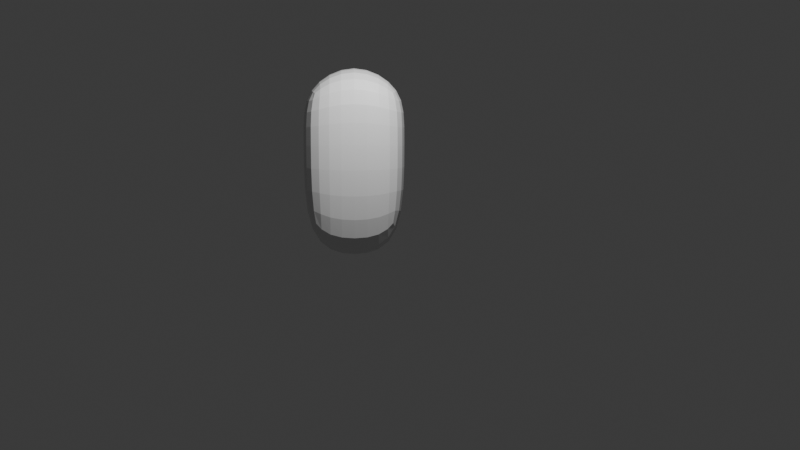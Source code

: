 # Source: Stitch1.blend  (saved by Blender 4.4.32; exported with 4.5.12 LTS)
import bpy
from mathutils import Matrix  # noqa: F401  (used for matrix-valued properties, if any)

bpy.ops.wm.read_factory_settings(use_empty=True)
scene = bpy.context.scene
scene.name = 'Scene'

# ---- collections
col_collection = bpy.data.collections.new('Collection'); scene.collection.children.link(col_collection)

# ---- materials (node trees are filled in below, after node groups)
mat_material = bpy.data.materials.new('Material')
mat_material.alpha_threshold = 0.0
mat_material.roughness = 0.5
mat_material.line_color = (0.0, 0.0, 0.0, 1.0)

# ---- material node trees
mat_material.use_nodes = True; mat_material.node_tree.nodes.clear()
_N = mat_material.node_tree.nodes; _L = mat_material.node_tree.links
n0 = _N.new('ShaderNodeOutputMaterial'); n0.name = 'Material Output'; n0.location = (300, 300)
n1 = _N.new('ShaderNodeBsdfPrincipled'); n1.name = 'Principled BSDF'; n1.location = (10, 300)
n1.inputs[3].default_value = 1.45
_L.new(n1.outputs[0], n0.inputs[0])
n0.is_active_output = True

# ---- world
world_world = bpy.data.worlds.new('World'); scene.world = world_world
world_world.use_nodes = True; world_world.node_tree.nodes.clear()
_N = world_world.node_tree.nodes; _L = world_world.node_tree.links
n0 = _N.new('ShaderNodeOutputWorld'); n0.name = 'World Output'; n0.location = (300, 300)
n1 = _N.new('ShaderNodeBackground'); n1.name = 'Background'; n1.location = (10, 300)
n1.inputs[0].default_value = (0.05088, 0.05088, 0.05088, 1.0)
_L.new(n1.outputs[0], n0.inputs[0])
n0.is_active_output = True
world_world.color = (0.05088, 0.05088, 0.05088)
world_world.sun_shadow_jitter_overblur = 0.0

# ---- cameras
cam_camera = bpy.data.cameras.new('Camera')
cam_camera.clip_end = 100.0
cam_camera.ortho_scale = 7.314

# ---- lights
light_light = bpy.data.lights.new('Light', 'POINT')
light_light.energy = 1000.0
light_light.shadow_soft_size = 0.1

# ---- meshes
me_cube = bpy.data.meshes.new('Cube')
me_cube.from_pydata([(1.0, 1.0, 0.8977), (1.0, 1.0, -0.84), (1.0, -1.0, 0.8977), (1.0, -1.0, -0.84), (-1.0, 1.0, 0.8977), (-1.0, 1.0, -0.84), (-1.0, -1.0, 0.8977), (-1.0, -1.0, -0.84), (-1.0, 0.0, -1.0), (1.0, 0.0, 1.215), (-1.0, 0.0, 1.215), (1.0, 0.0, -1.0), (0.0, 1.0, -0.84), (0.0, -1.0, 0.8977), (0.0, -1.0, -0.84), (0.0, 1.0, 0.8977), (0.0, 0.0, -1.0), (0.0, 0.0, 1.215), (1.0, 1.0, 0.3939), (-1.0, -1.0, 0.3939), (1.0, -1.0, 0.3939), (-1.0, 1.0, 0.3939), (1.0, 0.0, 0.3939), (-1.0, 0.0, 0.3939), (0.0, 1.0, 0.3939), (0.0, -1.0, 0.3939)], [], [(17, 10, 6, 13), (25, 13, 6, 19), (23, 10, 4, 21), (16, 11, 3, 14), (22, 9, 2, 20), (24, 15, 0, 18), (18, 0, 9, 22), (12, 1, 11, 16), (19, 6, 10, 23), (15, 4, 10, 17), (0, 15, 17, 9), (5, 12, 16, 8), (21, 4, 15, 24), (8, 16, 14, 7), (20, 2, 13, 25), (9, 17, 13, 2), (3, 20, 25, 14), (5, 21, 24, 12), (7, 19, 23, 8), (1, 18, 22, 11), (12, 24, 18, 1), (11, 22, 20, 3), (8, 23, 21, 5), (14, 25, 19, 7)])
_uv = me_cube.uv_layers.new(name='UVMap')
_uv.uv.foreach_set('vector', [0.75, 0.625, 0.875, 0.625, 0.875, 0.75, 0.75, 0.75, 0.5492, 0.875, 0.625, 0.875, 0.625, 1.0, 0.5492, 1.0, 0.5492, 0.125, 0.625, 0.125, 0.625, 0.25, 0.5492, 0.25, 0.25, 0.625, 0.375, 0.625, 0.375, 0.75, 0.25, 0.75, 0.5492, 0.625, 0.625, 0.625, 0.625, 0.75, 0.5492, 0.75, 0.5492, 0.375, 0.625, 0.375, 0.625, 0.5, 0.5492, 0.5, 0.5492, 0.5, 0.625, 0.5, 0.625, 0.625, 0.5492, 0.625, 0.25, 0.5, 0.375, 0.5, 0.375, 0.625, 0.25, 0.625, 0.5492, 0.0, 0.625, 0.0, 0.625, 0.125, 0.5492, 0.125, 0.75, 0.5, 0.875, 0.5, 0.875, 0.625, 0.75, 0.625, 0.625, 0.5, 0.75, 0.5, 0.75, 0.625, 0.625, 0.625, 0.125, 0.5, 0.25, 0.5, 0.25, 0.625, 0.125, 0.625, 0.5492, 0.25, 0.625, 0.25, 0.625, 0.375, 0.5492, 0.375, 0.125, 0.625, 0.25, 0.625, 0.25, 0.75, 0.125, 0.75, 0.5492, 0.75, 0.625, 0.75, 0.625, 0.875, 0.5492, 0.875, 0.625, 0.625, 0.75, 0.625, 0.75, 0.75, 0.625, 0.75, 0.375, 0.75, 0.5492, 0.75, 0.5492, 0.875, 0.375, 0.875, 0.375, 0.25, 0.5492, 0.25, 0.5492, 0.375, 0.375, 0.375, 0.375, 0.0, 0.5492, 0.0, 0.5492, 0.125, 0.375, 0.125, 0.375, 0.5, 0.5492, 0.5, 0.5492, 0.625, 0.375, 0.625, 0.375, 0.375, 0.5492, 0.375, 0.5492, 0.5, 0.375, 0.5, 0.375, 0.625, 0.5492, 0.625, 0.5492, 0.75, 0.375, 0.75, 0.375, 0.125, 0.5492, 0.125, 0.5492, 0.25, 0.375, 0.25, 0.375, 0.875, 0.5492, 0.875, 0.5492, 1.0, 0.375, 1.0])
me_cube.materials.append(mat_material)
me_cube.use_mirror_vertex_groups = False
me_cube.update()

# ---- objects
ob_cube = bpy.data.objects.new('Cube', me_cube)
ob_light = bpy.data.objects.new('Light', light_light)
ob_camera = bpy.data.objects.new('Camera', cam_camera)

# ---- transforms, parenting, visibility, modifiers, constraints
ob_cube.location = (0.0, 0.0, 2.01)
ob_cube.scale = (1.0, 1.0, 1.793)
ob_cube.lock_rotations_4d = False
ob_cube.empty_display_type = 'ARROWS'
ob_cube.lineart.crease_threshold = 0.0
_m = ob_cube.modifiers.new('Subdivision', 'SUBSURF')
_m.levels = 2
ob_light.location = (4.076, 1.005, 5.904)
ob_light.rotation_euler = (0.6503, 0.05522, 1.866)
ob_light.lock_rotations_4d = False
ob_light.empty_display_type = 'ARROWS'
ob_light.color = (0.0, 0.0, 0.0, 0.0)
ob_light.lineart.crease_threshold = 0.0
ob_camera.location = (22.25, -0.05933, 3.55)
ob_camera.rotation_euler = (1.451, 5.707e-07, 1.527)
ob_camera.lock_rotations_4d = False
ob_camera.empty_display_type = 'ARROWS'
ob_camera.color = (0.0, 0.0, 0.0, 0.0)
ob_camera.display_type = 'WIRE'
ob_camera.lineart.crease_threshold = 0.0

# ---- collection membership
col_collection.objects.link(ob_cube)
col_collection.objects.link(ob_light)
col_collection.objects.link(ob_camera)

# ---- scene / render settings (as saved in the file)
scene.camera = ob_camera
scene.frame_start = 1; scene.frame_end = 250; scene.frame_set(1)
scene.render.engine = 'BLENDER_EEVEE_NEXT'
bpy.context.view_layer.update()
